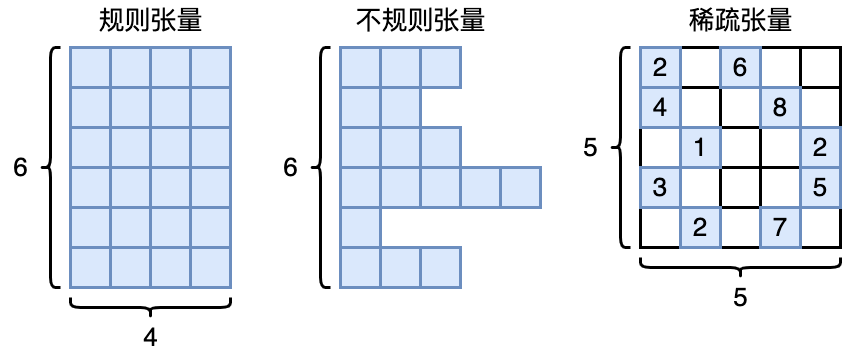

The diagram above was exported from draw.io. Its source (the exported page's mxGraphModel, read from the mxfile embedded in the PNG):
<mxGraphModel dx="852" dy="629" grid="1" gridSize="10" guides="1" tooltips="1" connect="1" arrows="1" fold="1" page="0" pageScale="1" pageWidth="827" pageHeight="1169" background="#ffffff" math="0" shadow="0">
  <root>
    <mxCell id="0" />
    <mxCell id="1" parent="0" />
    <mxCell id="WaPcJXQE6GaL59h4cK8z-17" value="" style="rounded=0;whiteSpace=wrap;html=1;strokeWidth=3;fillColor=#dae8fc;strokeColor=#6c8ebf;" vertex="1" parent="1">
      <mxGeometry x="120" y="90" width="40" height="40" as="geometry" />
    </mxCell>
    <mxCell id="WaPcJXQE6GaL59h4cK8z-18" value="" style="rounded=0;whiteSpace=wrap;html=1;strokeWidth=3;fillColor=#dae8fc;strokeColor=#6c8ebf;" vertex="1" parent="1">
      <mxGeometry x="160" y="90" width="40" height="40" as="geometry" />
    </mxCell>
    <mxCell id="WaPcJXQE6GaL59h4cK8z-21" value="" style="rounded=0;whiteSpace=wrap;html=1;strokeWidth=3;fillColor=#dae8fc;strokeColor=#6c8ebf;" vertex="1" parent="1">
      <mxGeometry x="200" y="90" width="40" height="40" as="geometry" />
    </mxCell>
    <mxCell id="WaPcJXQE6GaL59h4cK8z-22" value="" style="rounded=0;whiteSpace=wrap;html=1;strokeWidth=3;fillColor=#dae8fc;strokeColor=#6c8ebf;" vertex="1" parent="1">
      <mxGeometry x="240" y="90" width="40" height="40" as="geometry" />
    </mxCell>
    <mxCell id="WaPcJXQE6GaL59h4cK8z-25" value="" style="rounded=0;whiteSpace=wrap;html=1;strokeWidth=3;fillColor=#dae8fc;strokeColor=#6c8ebf;" vertex="1" parent="1">
      <mxGeometry x="120" y="130" width="40" height="40" as="geometry" />
    </mxCell>
    <mxCell id="WaPcJXQE6GaL59h4cK8z-26" value="" style="rounded=0;whiteSpace=wrap;html=1;strokeWidth=3;fillColor=#dae8fc;strokeColor=#6c8ebf;" vertex="1" parent="1">
      <mxGeometry x="160" y="130" width="40" height="40" as="geometry" />
    </mxCell>
    <mxCell id="WaPcJXQE6GaL59h4cK8z-27" value="" style="rounded=0;whiteSpace=wrap;html=1;strokeWidth=3;fillColor=#dae8fc;strokeColor=#6c8ebf;" vertex="1" parent="1">
      <mxGeometry x="200" y="130" width="40" height="40" as="geometry" />
    </mxCell>
    <mxCell id="WaPcJXQE6GaL59h4cK8z-28" value="" style="rounded=0;whiteSpace=wrap;html=1;strokeWidth=3;fillColor=#dae8fc;strokeColor=#6c8ebf;" vertex="1" parent="1">
      <mxGeometry x="240" y="130" width="40" height="40" as="geometry" />
    </mxCell>
    <mxCell id="WaPcJXQE6GaL59h4cK8z-29" value="" style="rounded=0;whiteSpace=wrap;html=1;strokeWidth=3;fillColor=#dae8fc;strokeColor=#6c8ebf;" vertex="1" parent="1">
      <mxGeometry x="120" y="170" width="40" height="40" as="geometry" />
    </mxCell>
    <mxCell id="WaPcJXQE6GaL59h4cK8z-30" value="" style="rounded=0;whiteSpace=wrap;html=1;strokeWidth=3;fillColor=#dae8fc;strokeColor=#6c8ebf;" vertex="1" parent="1">
      <mxGeometry x="160" y="170" width="40" height="40" as="geometry" />
    </mxCell>
    <mxCell id="WaPcJXQE6GaL59h4cK8z-31" value="" style="rounded=0;whiteSpace=wrap;html=1;strokeWidth=3;fillColor=#dae8fc;strokeColor=#6c8ebf;" vertex="1" parent="1">
      <mxGeometry x="200" y="170" width="40" height="40" as="geometry" />
    </mxCell>
    <mxCell id="WaPcJXQE6GaL59h4cK8z-32" value="" style="rounded=0;whiteSpace=wrap;html=1;strokeWidth=3;fillColor=#dae8fc;strokeColor=#6c8ebf;" vertex="1" parent="1">
      <mxGeometry x="240" y="170" width="40" height="40" as="geometry" />
    </mxCell>
    <mxCell id="WaPcJXQE6GaL59h4cK8z-33" value="" style="rounded=0;whiteSpace=wrap;html=1;strokeWidth=3;fillColor=#dae8fc;strokeColor=#6c8ebf;" vertex="1" parent="1">
      <mxGeometry x="120" y="210" width="40" height="40" as="geometry" />
    </mxCell>
    <mxCell id="WaPcJXQE6GaL59h4cK8z-34" value="" style="rounded=0;whiteSpace=wrap;html=1;strokeWidth=3;fillColor=#dae8fc;strokeColor=#6c8ebf;" vertex="1" parent="1">
      <mxGeometry x="160" y="210" width="40" height="40" as="geometry" />
    </mxCell>
    <mxCell id="WaPcJXQE6GaL59h4cK8z-35" value="" style="rounded=0;whiteSpace=wrap;html=1;strokeWidth=3;fillColor=#dae8fc;strokeColor=#6c8ebf;" vertex="1" parent="1">
      <mxGeometry x="200" y="210" width="40" height="40" as="geometry" />
    </mxCell>
    <mxCell id="WaPcJXQE6GaL59h4cK8z-36" value="" style="rounded=0;whiteSpace=wrap;html=1;strokeWidth=3;fillColor=#dae8fc;strokeColor=#6c8ebf;" vertex="1" parent="1">
      <mxGeometry x="240" y="210" width="40" height="40" as="geometry" />
    </mxCell>
    <mxCell id="WaPcJXQE6GaL59h4cK8z-37" value="" style="rounded=0;whiteSpace=wrap;html=1;strokeWidth=3;fillColor=#dae8fc;strokeColor=#6c8ebf;" vertex="1" parent="1">
      <mxGeometry x="120" y="250" width="40" height="40" as="geometry" />
    </mxCell>
    <mxCell id="WaPcJXQE6GaL59h4cK8z-38" value="" style="rounded=0;whiteSpace=wrap;html=1;strokeWidth=3;fillColor=#dae8fc;strokeColor=#6c8ebf;" vertex="1" parent="1">
      <mxGeometry x="160" y="250" width="40" height="40" as="geometry" />
    </mxCell>
    <mxCell id="WaPcJXQE6GaL59h4cK8z-39" value="" style="rounded=0;whiteSpace=wrap;html=1;strokeWidth=3;fillColor=#dae8fc;strokeColor=#6c8ebf;" vertex="1" parent="1">
      <mxGeometry x="200" y="250" width="40" height="40" as="geometry" />
    </mxCell>
    <mxCell id="WaPcJXQE6GaL59h4cK8z-40" value="" style="rounded=0;whiteSpace=wrap;html=1;strokeWidth=3;fillColor=#dae8fc;strokeColor=#6c8ebf;" vertex="1" parent="1">
      <mxGeometry x="240" y="250" width="40" height="40" as="geometry" />
    </mxCell>
    <mxCell id="WaPcJXQE6GaL59h4cK8z-41" value="" style="rounded=0;whiteSpace=wrap;html=1;strokeWidth=3;fillColor=#dae8fc;strokeColor=#6c8ebf;" vertex="1" parent="1">
      <mxGeometry x="120" y="290" width="40" height="40" as="geometry" />
    </mxCell>
    <mxCell id="WaPcJXQE6GaL59h4cK8z-42" value="" style="rounded=0;whiteSpace=wrap;html=1;strokeWidth=3;fillColor=#dae8fc;strokeColor=#6c8ebf;" vertex="1" parent="1">
      <mxGeometry x="160" y="290" width="40" height="40" as="geometry" />
    </mxCell>
    <mxCell id="WaPcJXQE6GaL59h4cK8z-43" value="" style="rounded=0;whiteSpace=wrap;html=1;strokeWidth=3;fillColor=#dae8fc;strokeColor=#6c8ebf;" vertex="1" parent="1">
      <mxGeometry x="200" y="290" width="40" height="40" as="geometry" />
    </mxCell>
    <mxCell id="WaPcJXQE6GaL59h4cK8z-44" value="" style="rounded=0;whiteSpace=wrap;html=1;strokeWidth=3;fillColor=#dae8fc;strokeColor=#6c8ebf;" vertex="1" parent="1">
      <mxGeometry x="240" y="290" width="40" height="40" as="geometry" />
    </mxCell>
    <mxCell id="WaPcJXQE6GaL59h4cK8z-45" value="" style="shape=curlyBracket;whiteSpace=wrap;html=1;rounded=1;labelPosition=left;verticalLabelPosition=middle;align=right;verticalAlign=middle;strokeWidth=3;" vertex="1" parent="1">
      <mxGeometry x="90" y="90" width="20" height="240" as="geometry" />
    </mxCell>
    <mxCell id="WaPcJXQE6GaL59h4cK8z-46" value="" style="shape=curlyBracket;whiteSpace=wrap;html=1;rounded=1;labelPosition=left;verticalLabelPosition=middle;align=right;verticalAlign=middle;strokeWidth=3;size=0.5;rotation=-90;" vertex="1" parent="1">
      <mxGeometry x="190" y="270" width="20" height="160" as="geometry" />
    </mxCell>
    <mxCell id="WaPcJXQE6GaL59h4cK8z-47" value="&lt;font style=&quot;font-size: 26px;&quot;&gt;4&lt;/font&gt;" style="text;html=1;align=center;verticalAlign=middle;resizable=0;points=[];autosize=1;strokeColor=none;fillColor=none;" vertex="1" parent="1">
      <mxGeometry x="180" y="360" width="40" height="40" as="geometry" />
    </mxCell>
    <mxCell id="WaPcJXQE6GaL59h4cK8z-48" value="&lt;font style=&quot;font-size: 26px;&quot;&gt;6&lt;/font&gt;" style="text;html=1;align=center;verticalAlign=middle;resizable=0;points=[];autosize=1;strokeColor=none;fillColor=none;" vertex="1" parent="1">
      <mxGeometry x="50" y="190" width="40" height="40" as="geometry" />
    </mxCell>
    <mxCell id="WaPcJXQE6GaL59h4cK8z-49" value="&lt;font style=&quot;font-size: 26px;&quot;&gt;规则张量&lt;/font&gt;" style="text;html=1;align=center;verticalAlign=middle;resizable=0;points=[];autosize=1;strokeColor=none;fillColor=none;" vertex="1" parent="1">
      <mxGeometry x="135" y="43" width="130" height="40" as="geometry" />
    </mxCell>
    <mxCell id="WaPcJXQE6GaL59h4cK8z-50" value="" style="rounded=0;whiteSpace=wrap;html=1;strokeWidth=3;fillColor=#dae8fc;strokeColor=#6c8ebf;" vertex="1" parent="1">
      <mxGeometry x="390" y="90" width="40" height="40" as="geometry" />
    </mxCell>
    <mxCell id="WaPcJXQE6GaL59h4cK8z-51" value="" style="rounded=0;whiteSpace=wrap;html=1;strokeWidth=3;fillColor=#dae8fc;strokeColor=#6c8ebf;" vertex="1" parent="1">
      <mxGeometry x="430" y="90" width="40" height="40" as="geometry" />
    </mxCell>
    <mxCell id="WaPcJXQE6GaL59h4cK8z-52" value="" style="rounded=0;whiteSpace=wrap;html=1;strokeWidth=3;fillColor=#dae8fc;strokeColor=#6c8ebf;" vertex="1" parent="1">
      <mxGeometry x="470" y="90" width="40" height="40" as="geometry" />
    </mxCell>
    <mxCell id="WaPcJXQE6GaL59h4cK8z-54" value="" style="rounded=0;whiteSpace=wrap;html=1;strokeWidth=3;fillColor=#dae8fc;strokeColor=#6c8ebf;" vertex="1" parent="1">
      <mxGeometry x="390" y="130" width="40" height="40" as="geometry" />
    </mxCell>
    <mxCell id="WaPcJXQE6GaL59h4cK8z-55" value="" style="rounded=0;whiteSpace=wrap;html=1;strokeWidth=3;fillColor=#dae8fc;strokeColor=#6c8ebf;" vertex="1" parent="1">
      <mxGeometry x="430" y="130" width="40" height="40" as="geometry" />
    </mxCell>
    <mxCell id="WaPcJXQE6GaL59h4cK8z-58" value="" style="rounded=0;whiteSpace=wrap;html=1;strokeWidth=3;fillColor=#dae8fc;strokeColor=#6c8ebf;" vertex="1" parent="1">
      <mxGeometry x="390" y="170" width="40" height="40" as="geometry" />
    </mxCell>
    <mxCell id="WaPcJXQE6GaL59h4cK8z-59" value="" style="rounded=0;whiteSpace=wrap;html=1;strokeWidth=3;fillColor=#dae8fc;strokeColor=#6c8ebf;" vertex="1" parent="1">
      <mxGeometry x="430" y="170" width="40" height="40" as="geometry" />
    </mxCell>
    <mxCell id="WaPcJXQE6GaL59h4cK8z-60" value="" style="rounded=0;whiteSpace=wrap;html=1;strokeWidth=3;fillColor=#dae8fc;strokeColor=#6c8ebf;" vertex="1" parent="1">
      <mxGeometry x="470" y="170" width="40" height="40" as="geometry" />
    </mxCell>
    <mxCell id="WaPcJXQE6GaL59h4cK8z-62" value="" style="rounded=0;whiteSpace=wrap;html=1;strokeWidth=3;fillColor=#dae8fc;strokeColor=#6c8ebf;" vertex="1" parent="1">
      <mxGeometry x="390" y="210" width="40" height="40" as="geometry" />
    </mxCell>
    <mxCell id="WaPcJXQE6GaL59h4cK8z-63" value="" style="rounded=0;whiteSpace=wrap;html=1;strokeWidth=3;fillColor=#dae8fc;strokeColor=#6c8ebf;" vertex="1" parent="1">
      <mxGeometry x="430" y="210" width="40" height="40" as="geometry" />
    </mxCell>
    <mxCell id="WaPcJXQE6GaL59h4cK8z-64" value="" style="rounded=0;whiteSpace=wrap;html=1;strokeWidth=3;fillColor=#dae8fc;strokeColor=#6c8ebf;" vertex="1" parent="1">
      <mxGeometry x="470" y="210" width="40" height="40" as="geometry" />
    </mxCell>
    <mxCell id="WaPcJXQE6GaL59h4cK8z-65" value="" style="rounded=0;whiteSpace=wrap;html=1;strokeWidth=3;fillColor=#dae8fc;strokeColor=#6c8ebf;" vertex="1" parent="1">
      <mxGeometry x="510" y="210" width="40" height="40" as="geometry" />
    </mxCell>
    <mxCell id="WaPcJXQE6GaL59h4cK8z-66" value="" style="rounded=0;whiteSpace=wrap;html=1;strokeWidth=3;fillColor=#dae8fc;strokeColor=#6c8ebf;" vertex="1" parent="1">
      <mxGeometry x="390" y="250" width="40" height="40" as="geometry" />
    </mxCell>
    <mxCell id="WaPcJXQE6GaL59h4cK8z-70" value="" style="rounded=0;whiteSpace=wrap;html=1;strokeWidth=3;fillColor=#dae8fc;strokeColor=#6c8ebf;" vertex="1" parent="1">
      <mxGeometry x="390" y="290" width="40" height="40" as="geometry" />
    </mxCell>
    <mxCell id="WaPcJXQE6GaL59h4cK8z-71" value="" style="rounded=0;whiteSpace=wrap;html=1;strokeWidth=3;fillColor=#dae8fc;strokeColor=#6c8ebf;" vertex="1" parent="1">
      <mxGeometry x="430" y="290" width="40" height="40" as="geometry" />
    </mxCell>
    <mxCell id="WaPcJXQE6GaL59h4cK8z-72" value="" style="rounded=0;whiteSpace=wrap;html=1;strokeWidth=3;fillColor=#dae8fc;strokeColor=#6c8ebf;" vertex="1" parent="1">
      <mxGeometry x="470" y="290" width="40" height="40" as="geometry" />
    </mxCell>
    <mxCell id="WaPcJXQE6GaL59h4cK8z-74" value="" style="shape=curlyBracket;whiteSpace=wrap;html=1;rounded=1;labelPosition=left;verticalLabelPosition=middle;align=right;verticalAlign=middle;strokeWidth=3;" vertex="1" parent="1">
      <mxGeometry x="360" y="90" width="20" height="240" as="geometry" />
    </mxCell>
    <mxCell id="WaPcJXQE6GaL59h4cK8z-77" value="&lt;font style=&quot;font-size: 26px;&quot;&gt;6&lt;/font&gt;" style="text;html=1;align=center;verticalAlign=middle;resizable=0;points=[];autosize=1;strokeColor=none;fillColor=none;" vertex="1" parent="1">
      <mxGeometry x="320" y="190" width="40" height="40" as="geometry" />
    </mxCell>
    <mxCell id="WaPcJXQE6GaL59h4cK8z-78" value="&lt;font style=&quot;font-size: 26px;&quot;&gt;不规则张量&lt;/font&gt;" style="text;html=1;align=center;verticalAlign=middle;resizable=0;points=[];autosize=1;strokeColor=none;fillColor=none;" vertex="1" parent="1">
      <mxGeometry x="395" y="43" width="150" height="40" as="geometry" />
    </mxCell>
    <mxCell id="WaPcJXQE6GaL59h4cK8z-79" value="" style="rounded=0;whiteSpace=wrap;html=1;strokeWidth=3;fillColor=#dae8fc;strokeColor=#6c8ebf;" vertex="1" parent="1">
      <mxGeometry x="550" y="210" width="40" height="40" as="geometry" />
    </mxCell>
    <mxCell id="WaPcJXQE6GaL59h4cK8z-101" value="" style="rounded=0;whiteSpace=wrap;html=1;strokeWidth=3;" vertex="1" parent="1">
      <mxGeometry x="730" y="90" width="40" height="40" as="geometry" />
    </mxCell>
    <mxCell id="WaPcJXQE6GaL59h4cK8z-103" value="" style="rounded=0;whiteSpace=wrap;html=1;strokeWidth=3;" vertex="1" parent="1">
      <mxGeometry x="810" y="90" width="40" height="40" as="geometry" />
    </mxCell>
    <mxCell id="WaPcJXQE6GaL59h4cK8z-105" value="" style="rounded=0;whiteSpace=wrap;html=1;strokeWidth=3;" vertex="1" parent="1">
      <mxGeometry x="730" y="130" width="40" height="40" as="geometry" />
    </mxCell>
    <mxCell id="WaPcJXQE6GaL59h4cK8z-106" value="" style="rounded=0;whiteSpace=wrap;html=1;strokeWidth=3;" vertex="1" parent="1">
      <mxGeometry x="770" y="130" width="40" height="40" as="geometry" />
    </mxCell>
    <mxCell id="WaPcJXQE6GaL59h4cK8z-108" value="" style="rounded=0;whiteSpace=wrap;html=1;strokeWidth=3;" vertex="1" parent="1">
      <mxGeometry x="690" y="170" width="40" height="40" as="geometry" />
    </mxCell>
    <mxCell id="WaPcJXQE6GaL59h4cK8z-110" value="" style="rounded=0;whiteSpace=wrap;html=1;strokeWidth=3;" vertex="1" parent="1">
      <mxGeometry x="770" y="170" width="40" height="40" as="geometry" />
    </mxCell>
    <mxCell id="WaPcJXQE6GaL59h4cK8z-111" value="" style="rounded=0;whiteSpace=wrap;html=1;strokeWidth=3;" vertex="1" parent="1">
      <mxGeometry x="810" y="170" width="40" height="40" as="geometry" />
    </mxCell>
    <mxCell id="WaPcJXQE6GaL59h4cK8z-113" value="" style="rounded=0;whiteSpace=wrap;html=1;strokeWidth=3;" vertex="1" parent="1">
      <mxGeometry x="730" y="210" width="40" height="40" as="geometry" />
    </mxCell>
    <mxCell id="WaPcJXQE6GaL59h4cK8z-114" value="" style="rounded=0;whiteSpace=wrap;html=1;strokeWidth=3;" vertex="1" parent="1">
      <mxGeometry x="770" y="210" width="40" height="40" as="geometry" />
    </mxCell>
    <mxCell id="WaPcJXQE6GaL59h4cK8z-115" value="" style="rounded=0;whiteSpace=wrap;html=1;strokeWidth=3;" vertex="1" parent="1">
      <mxGeometry x="810" y="210" width="40" height="40" as="geometry" />
    </mxCell>
    <mxCell id="WaPcJXQE6GaL59h4cK8z-116" value="" style="rounded=0;whiteSpace=wrap;html=1;strokeWidth=3;" vertex="1" parent="1">
      <mxGeometry x="690" y="250" width="40" height="40" as="geometry" />
    </mxCell>
    <mxCell id="WaPcJXQE6GaL59h4cK8z-118" value="" style="rounded=0;whiteSpace=wrap;html=1;strokeWidth=3;" vertex="1" parent="1">
      <mxGeometry x="770" y="250" width="40" height="40" as="geometry" />
    </mxCell>
    <mxCell id="WaPcJXQE6GaL59h4cK8z-124" value="" style="shape=curlyBracket;whiteSpace=wrap;html=1;rounded=1;labelPosition=left;verticalLabelPosition=middle;align=right;verticalAlign=middle;strokeWidth=3;" vertex="1" parent="1">
      <mxGeometry x="660" y="90" width="20" height="200" as="geometry" />
    </mxCell>
    <mxCell id="WaPcJXQE6GaL59h4cK8z-125" value="" style="shape=curlyBracket;whiteSpace=wrap;html=1;rounded=1;labelPosition=left;verticalLabelPosition=middle;align=right;verticalAlign=middle;strokeWidth=3;size=0.5;rotation=-90;" vertex="1" parent="1">
      <mxGeometry x="780" y="210" width="20" height="200" as="geometry" />
    </mxCell>
    <mxCell id="WaPcJXQE6GaL59h4cK8z-126" value="&lt;font style=&quot;font-size: 26px;&quot;&gt;5&lt;/font&gt;" style="text;html=1;align=center;verticalAlign=middle;resizable=0;points=[];autosize=1;strokeColor=none;fillColor=none;" vertex="1" parent="1">
      <mxGeometry x="770" y="320" width="40" height="40" as="geometry" />
    </mxCell>
    <mxCell id="WaPcJXQE6GaL59h4cK8z-127" value="&lt;font style=&quot;font-size: 26px;&quot;&gt;5&lt;/font&gt;" style="text;html=1;align=center;verticalAlign=middle;resizable=0;points=[];autosize=1;strokeColor=none;fillColor=none;" vertex="1" parent="1">
      <mxGeometry x="620" y="170" width="40" height="40" as="geometry" />
    </mxCell>
    <mxCell id="WaPcJXQE6GaL59h4cK8z-128" value="&lt;span style=&quot;font-size: 26px;&quot;&gt;稀疏张量&lt;/span&gt;" style="text;html=1;align=center;verticalAlign=middle;resizable=0;points=[];autosize=1;strokeColor=none;fillColor=none;" vertex="1" parent="1">
      <mxGeometry x="725" y="43" width="130" height="40" as="geometry" />
    </mxCell>
    <mxCell id="WaPcJXQE6GaL59h4cK8z-129" value="" style="rounded=0;whiteSpace=wrap;html=1;strokeWidth=3;" vertex="1" parent="1">
      <mxGeometry x="850" y="250" width="40" height="40" as="geometry" />
    </mxCell>
    <mxCell id="WaPcJXQE6GaL59h4cK8z-132" value="" style="rounded=0;whiteSpace=wrap;html=1;strokeWidth=3;" vertex="1" parent="1">
      <mxGeometry x="850" y="130" width="40" height="40" as="geometry" />
    </mxCell>
    <mxCell id="WaPcJXQE6GaL59h4cK8z-133" value="" style="rounded=0;whiteSpace=wrap;html=1;strokeWidth=3;" vertex="1" parent="1">
      <mxGeometry x="850" y="90" width="40" height="40" as="geometry" />
    </mxCell>
    <mxCell id="WaPcJXQE6GaL59h4cK8z-134" value="&lt;font style=&quot;font-size: 26px;&quot;&gt;4&lt;/font&gt;" style="rounded=0;whiteSpace=wrap;html=1;strokeWidth=3;fillColor=#dae8fc;strokeColor=#6c8ebf;" vertex="1" parent="1">
      <mxGeometry x="690" y="130" width="40" height="40" as="geometry" />
    </mxCell>
    <mxCell id="WaPcJXQE6GaL59h4cK8z-100" value="&lt;font style=&quot;font-size: 26px;&quot;&gt;2&lt;/font&gt;" style="rounded=0;whiteSpace=wrap;html=1;strokeWidth=3;fillColor=#dae8fc;strokeColor=#6c8ebf;" vertex="1" parent="1">
      <mxGeometry x="690" y="90" width="40" height="40" as="geometry" />
    </mxCell>
    <mxCell id="WaPcJXQE6GaL59h4cK8z-135" value="&lt;font style=&quot;font-size: 26px;&quot;&gt;1&lt;/font&gt;" style="rounded=0;whiteSpace=wrap;html=1;strokeWidth=3;fillColor=#dae8fc;strokeColor=#6c8ebf;" vertex="1" parent="1">
      <mxGeometry x="730" y="170" width="40" height="40" as="geometry" />
    </mxCell>
    <mxCell id="WaPcJXQE6GaL59h4cK8z-136" value="&lt;font style=&quot;font-size: 26px;&quot;&gt;3&lt;/font&gt;" style="rounded=0;whiteSpace=wrap;html=1;strokeWidth=3;fillColor=#dae8fc;strokeColor=#6c8ebf;" vertex="1" parent="1">
      <mxGeometry x="690" y="210" width="40" height="40" as="geometry" />
    </mxCell>
    <mxCell id="WaPcJXQE6GaL59h4cK8z-138" value="&lt;font style=&quot;font-size: 26px;&quot;&gt;2&lt;/font&gt;" style="rounded=0;whiteSpace=wrap;html=1;strokeWidth=3;fillColor=#dae8fc;strokeColor=#6c8ebf;" vertex="1" parent="1">
      <mxGeometry x="730" y="250" width="40" height="40" as="geometry" />
    </mxCell>
    <mxCell id="WaPcJXQE6GaL59h4cK8z-139" value="&lt;font style=&quot;font-size: 26px;&quot;&gt;7&lt;/font&gt;" style="rounded=0;whiteSpace=wrap;html=1;strokeWidth=3;fillColor=#dae8fc;strokeColor=#6c8ebf;" vertex="1" parent="1">
      <mxGeometry x="810" y="250" width="40" height="40" as="geometry" />
    </mxCell>
    <mxCell id="WaPcJXQE6GaL59h4cK8z-140" value="&lt;font style=&quot;font-size: 26px;&quot;&gt;5&lt;/font&gt;" style="rounded=0;whiteSpace=wrap;html=1;strokeWidth=3;fillColor=#dae8fc;strokeColor=#6c8ebf;" vertex="1" parent="1">
      <mxGeometry x="850" y="210" width="40" height="40" as="geometry" />
    </mxCell>
    <mxCell id="WaPcJXQE6GaL59h4cK8z-142" value="&lt;font style=&quot;font-size: 26px;&quot;&gt;2&lt;/font&gt;" style="rounded=0;whiteSpace=wrap;html=1;strokeWidth=3;fillColor=#dae8fc;strokeColor=#6c8ebf;" vertex="1" parent="1">
      <mxGeometry x="850" y="170" width="40" height="40" as="geometry" />
    </mxCell>
    <mxCell id="WaPcJXQE6GaL59h4cK8z-143" value="&lt;font style=&quot;font-size: 26px;&quot;&gt;8&lt;/font&gt;" style="rounded=0;whiteSpace=wrap;html=1;strokeWidth=3;fillColor=#dae8fc;strokeColor=#6c8ebf;" vertex="1" parent="1">
      <mxGeometry x="810" y="130" width="40" height="40" as="geometry" />
    </mxCell>
    <mxCell id="WaPcJXQE6GaL59h4cK8z-144" value="&lt;font style=&quot;font-size: 26px;&quot;&gt;6&lt;/font&gt;" style="rounded=0;whiteSpace=wrap;html=1;strokeWidth=3;fillColor=#dae8fc;strokeColor=#6c8ebf;" vertex="1" parent="1">
      <mxGeometry x="770" y="90" width="40" height="40" as="geometry" />
    </mxCell>
  </root>
</mxGraphModel>